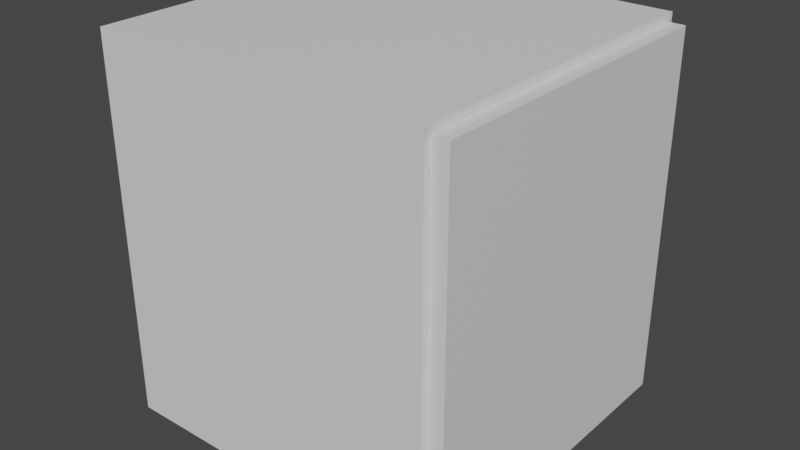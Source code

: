 # Source: Cabinet.blend  (saved by Blender 2.93.21; exported with 4.5.12 LTS)
import bpy
from mathutils import Matrix  # noqa: F401  (used for matrix-valued properties, if any)

bpy.ops.wm.read_factory_settings(use_empty=True)
scene = bpy.context.scene
scene.name = 'Scene'

# ---- collections
col_collection = bpy.data.collections.new('Collection'); scene.collection.children.link(col_collection)

# ---- materials (node trees are filled in below, after node groups)
mat_cabinet = bpy.data.materials.new('Cabinet')
mat_cabinet.use_transparent_shadow = False
mat_door = bpy.data.materials.new('Door')
mat_door.use_transparent_shadow = False
mat_shelf = bpy.data.materials.new('Shelf')
mat_shelf.use_transparent_shadow = False

# ---- material node trees
mat_cabinet.use_nodes = True; mat_cabinet.node_tree.nodes.clear()
_N = mat_cabinet.node_tree.nodes; _L = mat_cabinet.node_tree.links
n0 = _N.new('ShaderNodeBsdfPrincipled'); n0.name = 'Principled BSDF'; n0.location = (10, 300)
n0.distribution = 'GGX'
n0.subsurface_method = 'BURLEY'
n0.inputs[3].default_value = 1.45
n0.inputs[27].default_value = (0.0, 0.0, 0.0, 1.0)
n0.inputs[28].default_value = 1.0
n1 = _N.new('ShaderNodeOutputMaterial'); n1.name = 'Material Output'; n1.location = (300, 300)
_L.new(n0.outputs[0], n1.inputs[0])
n1.is_active_output = True
mat_door.use_nodes = True; mat_door.node_tree.nodes.clear()
_N = mat_door.node_tree.nodes; _L = mat_door.node_tree.links
n0 = _N.new('ShaderNodeBsdfPrincipled'); n0.name = 'Principled BSDF'; n0.location = (10, 300)
n0.distribution = 'GGX'
n0.subsurface_method = 'BURLEY'
n0.inputs[3].default_value = 1.45
n0.inputs[27].default_value = (0.0, 0.0, 0.0, 1.0)
n0.inputs[28].default_value = 1.0
n1 = _N.new('ShaderNodeOutputMaterial'); n1.name = 'Material Output'; n1.location = (300, 300)
_L.new(n0.outputs[0], n1.inputs[0])
n1.is_active_output = True
mat_shelf.use_nodes = True; mat_shelf.node_tree.nodes.clear()
_N = mat_shelf.node_tree.nodes; _L = mat_shelf.node_tree.links
n0 = _N.new('ShaderNodeBsdfPrincipled'); n0.name = 'Principled BSDF'; n0.location = (10, 300)
n0.distribution = 'GGX'
n0.subsurface_method = 'BURLEY'
n0.inputs[3].default_value = 1.45
n0.inputs[27].default_value = (0.0, 0.0, 0.0, 1.0)
n0.inputs[28].default_value = 1.0
n1 = _N.new('ShaderNodeOutputMaterial'); n1.name = 'Material Output'; n1.location = (300, 300)
_L.new(n0.outputs[0], n1.inputs[0])
n1.is_active_output = True

# ---- world
world_world = bpy.data.worlds.new('World'); scene.world = world_world
world_world.use_nodes = True; world_world.node_tree.nodes.clear()
_N = world_world.node_tree.nodes; _L = world_world.node_tree.links
n0 = _N.new('ShaderNodeOutputWorld'); n0.name = 'World Output'; n0.location = (300, 300)
n1 = _N.new('ShaderNodeBackground'); n1.name = 'Background'; n1.location = (10, 300)
n1.inputs[0].default_value = (0.05088, 0.05088, 0.05088, 1.0)
_L.new(n1.outputs[0], n0.inputs[0])
n0.is_active_output = True
world_world.color = (0.05088, 0.05088, 0.05088)
world_world.use_sun_shadow = False
world_world.sun_shadow_jitter_overblur = 0.0

# ---- meshes
me_cube_001 = bpy.data.meshes.new('Cube.001')
me_cube_001.from_pydata([(-1.0, -1.0, -1.0), (-1.0, -1.0, 1.25), (-1.0, 1.0, -1.0), (-1.0, 1.0, 1.25), (1.0, -0.9, -0.9), (1.0, -0.9, 1.15), (1.0, 0.9, -0.9), (1.0, 0.9, 1.15), (1.0, 1.0, 1.25), (1.0, 1.0, -1.0), (1.0, -1.0, -1.0), (1.0, -1.0, 1.25), (-0.9, 0.9, 1.15), (-0.9, 0.9, -0.9), (-0.9, -0.9, -0.9), (-0.9, -0.9, 1.15)], [], [(0, 1, 3, 2), (2, 3, 8, 9), (7, 5, 15, 12), (10, 11, 1, 0), (2, 9, 10, 0), (8, 3, 1, 11), (7, 6, 9, 8), (6, 4, 10, 9), (5, 7, 8, 11), (4, 5, 11, 10), (13, 12, 15, 14), (6, 7, 12, 13), (5, 4, 14, 15), (4, 6, 13, 14)])
_uv = me_cube_001.uv_layers.new(name='UVMap')
_uv.uv.foreach_set('vector', [0.375, 0.0, 0.625, 0.0, 0.625, 0.25, 0.375, 0.25, 0.375, 0.25, 0.625, 0.25, 0.625, 0.5, 0.375, 0.5, 0.6139, 0.5125, 0.6139, 0.7375, 0.6139, 0.7375, 0.6139, 0.5125, 0.375, 0.75, 0.625, 0.75, 0.625, 1.0, 0.375, 1.0, 0.125, 0.5, 0.375, 0.5, 0.375, 0.75, 0.125, 0.75, 0.625, 0.5, 0.875, 0.5, 0.875, 0.75, 0.625, 0.75, 0.6139, 0.5125, 0.3861, 0.5125, 0.375, 0.5, 0.625, 0.5, 0.3861, 0.5125, 0.3861, 0.7375, 0.375, 0.75, 0.375, 0.5, 0.6139, 0.7375, 0.6139, 0.5125, 0.625, 0.5, 0.625, 0.75, 0.3861, 0.7375, 0.6139, 0.7375, 0.625, 0.75, 0.375, 0.75, 0.3861, 0.5125, 0.6139, 0.5125, 0.6139, 0.7375, 0.3861, 0.7375, 0.3861, 0.5125, 0.6139, 0.5125, 0.6139, 0.5125, 0.3861, 0.5125, 0.6139, 0.7375, 0.3861, 0.7375, 0.3861, 0.7375, 0.6139, 0.7375, 0.3861, 0.7375, 0.3861, 0.5125, 0.3861, 0.5125, 0.3861, 0.7375])
me_cube_001.materials.append(mat_cabinet)
me_cube_001.use_remesh_fix_poles = True
me_cube_001.use_remesh_preserve_attributes = False
me_cube_001.update()
me_cube_004 = bpy.data.meshes.new('Cube.004')
me_cube_004.from_pydata([(-0.5, -0.5, -0.5), (-0.5, -0.5, 0.5), (-0.5, 0.5, -0.5), (-0.5, 0.5, 0.5), (0.5, -0.5, -0.5), (0.5, -0.5, 0.5), (0.5, 0.5, -0.5), (0.5, 0.5, 0.5)], [], [(0, 1, 3, 2), (2, 3, 7, 6), (6, 7, 5, 4), (4, 5, 1, 0), (2, 6, 4, 0), (7, 3, 1, 5)])
_uv = me_cube_004.uv_layers.new(name='UVMap')
_uv.uv.foreach_set('vector', [0.375, 0.0, 0.625, 0.0, 0.625, 0.25, 0.375, 0.25, 0.375, 0.25, 0.625, 0.25, 0.625, 0.5, 0.375, 0.5, 0.375, 0.5, 0.625, 0.5, 0.625, 0.75, 0.375, 0.75, 0.375, 0.75, 0.625, 0.75, 0.625, 1.0, 0.375, 1.0, 0.125, 0.5, 0.375, 0.5, 0.375, 0.75, 0.125, 0.75, 0.625, 0.5, 0.875, 0.5, 0.875, 0.75, 0.625, 0.75])
me_cube_004.materials.append(mat_door)
me_cube_004.use_remesh_fix_poles = True
me_cube_004.use_remesh_preserve_attributes = False
me_cube_004.update()
me_cube_005 = bpy.data.meshes.new('Cube.005')
me_cube_005.from_pydata([(-0.9, -0.9, -0.9), (-0.9, -0.9, 0.9), (-0.9, 0.9, -0.9), (-0.9, 0.9, 0.9), (0.9, -0.9, -0.9), (0.9, -0.9, 0.9), (0.9, 0.9, -0.9), (0.9, 0.9, 0.9)], [], [(0, 1, 3, 2), (2, 3, 7, 6), (6, 7, 5, 4), (4, 5, 1, 0), (2, 6, 4, 0), (7, 3, 1, 5)])
_uv = me_cube_005.uv_layers.new(name='UVMap')
_uv.uv.foreach_set('vector', [0.375, 0.0, 0.625, 0.0, 0.625, 0.25, 0.375, 0.25, 0.375, 0.25, 0.625, 0.25, 0.625, 0.5, 0.375, 0.5, 0.375, 0.5, 0.625, 0.5, 0.625, 0.75, 0.375, 0.75, 0.375, 0.75, 0.625, 0.75, 0.625, 1.0, 0.375, 1.0, 0.125, 0.5, 0.375, 0.5, 0.375, 0.75, 0.125, 0.75, 0.625, 0.5, 0.875, 0.5, 0.875, 0.75, 0.625, 0.75])
me_cube_005.materials.append(mat_shelf)
me_cube_005.use_remesh_fix_poles = True
me_cube_005.use_remesh_preserve_attributes = False
me_cube_005.update()

# ---- objects
ob_cube = bpy.data.objects.new('Cube', me_cube_001)
ob_door = bpy.data.objects.new('Door', me_cube_004)
ob_cube_001 = bpy.data.objects.new('Cube.001', me_cube_005)

# ---- transforms, parenting, visibility, modifiers, constraints
ob_cube.location = (0.0, 0.0, 1.0)
ob_door.location = (1.05, 0.0, 1.125)
ob_door.scale = (0.0961, 1.922, 2.162)
ob_cube_001.location = (0.05, 0.0, 1.125)
ob_cube_001.scale = (1.056, 1.0, 0.05556)

# ---- collection membership
col_collection.objects.link(ob_cube)
col_collection.objects.link(ob_door)
col_collection.objects.link(ob_cube_001)

# ---- scene / render settings (as saved in the file)
scene.frame_start = 1; scene.frame_end = 250; scene.frame_set(1)
scene.render.engine = 'BLENDER_EEVEE_NEXT'
scene.cycles.use_denoising = False
scene.cycles.samples = 128
scene.cycles.sampling_pattern = 'TABULATED_SOBOL'
scene.cycles.use_adaptive_sampling = False
scene.cycles.use_light_tree = False
scene.view_settings.view_transform = 'Filmic'
bpy.context.view_layer.update()

# ---- added for rendering (the .blend has no active camera and no usable light): camera, sun
cam_auto = bpy.data.cameras.new('AutoCamera')
cam_auto.lens = 50.0
cam_auto.sensor_width = 36.0
cam_auto.clip_end = 1000.0
ob_auto_camera = bpy.data.objects.new('AutoCamera', cam_auto)
scene.collection.objects.link(ob_auto_camera)
ob_auto_camera.location = (3.44402, -4.07399, 3.841)
ob_auto_camera.rotation_euler = (1.09748, -7.21219e-08, 0.694738)
scene.camera = ob_auto_camera
light_auto_sun = bpy.data.lights.new('AutoSun', 'SUN')
light_auto_sun.energy = 3.0
light_auto_sun.angle = 0.0523599
ob_auto_sun = bpy.data.objects.new('AutoSun', light_auto_sun)
scene.collection.objects.link(ob_auto_sun)
ob_auto_sun.rotation_euler = (0.872665, 0.174533, 0.523599)
bpy.context.view_layer.update()
